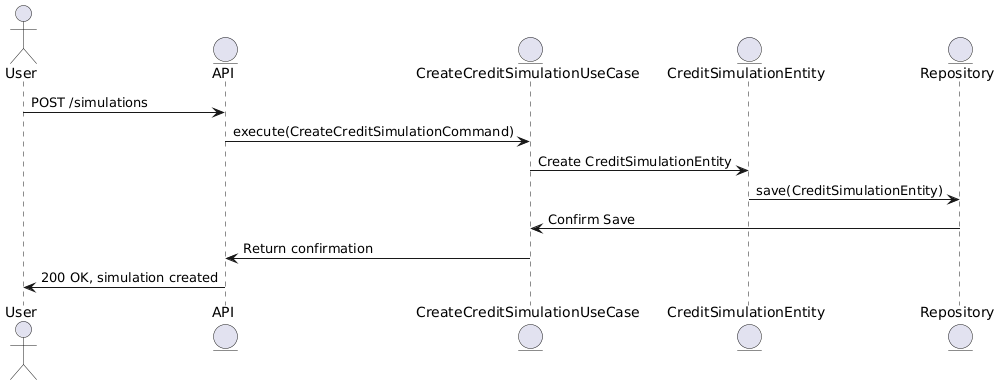

The diagram above was rendered by PlantUML. Its source (embedded in the PNG):
@startuml
actor User
entity API
entity "CreateCreditSimulationUseCase" as UseCase
entity "CreditSimulationEntity" as Entity
entity Repository

User -> API : POST /simulations
API -> UseCase : execute(CreateCreditSimulationCommand)
UseCase -> Entity : Create CreditSimulationEntity
Entity -> Repository : save(CreditSimulationEntity)
Repository -> UseCase : Confirm Save
UseCase -> API : Return confirmation
API -> User : 200 OK, simulation created
@enduml